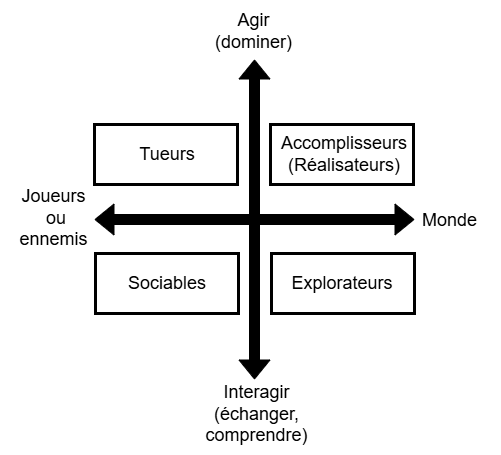

The diagram above was exported from draw.io. Its source (the exported page's mxGraphModel, read from the mxfile embedded in the PNG):
<mxGraphModel dx="787" dy="631" grid="0" gridSize="10" guides="1" tooltips="1" connect="1" arrows="1" fold="1" page="1" pageScale="1" pageWidth="850" pageHeight="1100" math="0" shadow="0">
  <root>
    <mxCell id="0" />
    <mxCell id="1" parent="0" />
    <mxCell id="V2U2ZuL1Sn1gnV3E6pcl-16" parent="1" style="rounded=0;whiteSpace=wrap;html=1;strokeColor=none;fillColor=default;" value="" vertex="1">
      <mxGeometry height="455" width="501" x="66" y="21" as="geometry" />
    </mxCell>
    <mxCell id="V2U2ZuL1Sn1gnV3E6pcl-13" parent="1" style="rounded=0;whiteSpace=wrap;html=1;fillColor=none;strokeWidth=3;" value="" vertex="1">
      <mxGeometry height="60" width="143" x="336" y="145" as="geometry" />
    </mxCell>
    <mxCell id="doObN_MiJGVzLPUCFU8P-2" parent="1" style="rounded=0;whiteSpace=wrap;html=1;fillColor=none;strokeWidth=3;" value="" vertex="1">
      <mxGeometry height="60" width="143" x="160" y="145" as="geometry" />
    </mxCell>
    <mxCell id="doObN_MiJGVzLPUCFU8P-3" parent="1" style="rounded=0;whiteSpace=wrap;html=1;fillColor=none;strokeWidth=3;" value="" vertex="1">
      <mxGeometry height="60" width="143" x="337" y="274" as="geometry" />
    </mxCell>
    <mxCell id="doObN_MiJGVzLPUCFU8P-4" parent="1" style="rounded=0;whiteSpace=wrap;html=1;fillColor=none;strokeWidth=3;" value="" vertex="1">
      <mxGeometry height="60" width="143" x="161" y="274" as="geometry" />
    </mxCell>
    <mxCell id="V2U2ZuL1Sn1gnV3E6pcl-1" parent="1" style="text;html=1;align=center;verticalAlign=middle;whiteSpace=wrap;rounded=0;fontSize=18;" value="Tueurs" vertex="1">
      <mxGeometry height="30" width="60" x="202.5" y="160" as="geometry" />
    </mxCell>
    <mxCell id="V2U2ZuL1Sn1gnV3E6pcl-2" parent="1" style="text;html=1;align=center;verticalAlign=middle;whiteSpace=wrap;rounded=0;fontSize=18;" value="Accomplisseurs&lt;br&gt;(Réalisateurs)" vertex="1">
      <mxGeometry height="30" width="60" x="380" y="160" as="geometry" />
    </mxCell>
    <mxCell id="V2U2ZuL1Sn1gnV3E6pcl-3" parent="1" style="text;html=1;align=center;verticalAlign=middle;whiteSpace=wrap;rounded=0;fontSize=18;" value="Sociables" vertex="1">
      <mxGeometry height="30" width="60" x="202.5" y="289" as="geometry" />
    </mxCell>
    <mxCell id="V2U2ZuL1Sn1gnV3E6pcl-4" parent="1" style="text;html=1;align=center;verticalAlign=middle;whiteSpace=wrap;rounded=0;fontSize=18;" value="Explorateurs" vertex="1">
      <mxGeometry height="30" width="60" x="377.5" y="289" as="geometry" />
    </mxCell>
    <mxCell id="V2U2ZuL1Sn1gnV3E6pcl-5" edge="1" parent="1" style="shape=flexArrow;endArrow=classic;startArrow=classic;html=1;rounded=0;fillColor=#000000;" value="">
      <mxGeometry height="100" relative="1" width="100" as="geometry">
        <mxPoint x="320" y="400" as="sourcePoint" />
        <mxPoint x="320" y="80" as="targetPoint" />
      </mxGeometry>
    </mxCell>
    <mxCell id="V2U2ZuL1Sn1gnV3E6pcl-7" edge="1" parent="1" style="shape=flexArrow;endArrow=classic;startArrow=classic;html=1;rounded=0;fillColor=#000000;" value="">
      <mxGeometry height="100" relative="1" width="100" as="geometry">
        <mxPoint x="160" y="240" as="sourcePoint" />
        <mxPoint x="480" y="240" as="targetPoint" />
      </mxGeometry>
    </mxCell>
    <mxCell id="V2U2ZuL1Sn1gnV3E6pcl-8" parent="1" style="text;html=1;align=center;verticalAlign=middle;whiteSpace=wrap;rounded=0;fontSize=18;" value="Monde" vertex="1">
      <mxGeometry height="31" width="61" x="485" y="225" as="geometry" />
    </mxCell>
    <mxCell id="V2U2ZuL1Sn1gnV3E6pcl-9" parent="1" style="text;html=1;align=center;verticalAlign=middle;whiteSpace=wrap;rounded=0;fontSize=18;" value="Joueurs&lt;div&gt;&amp;nbsp;ou ennemis&lt;/div&gt;" vertex="1">
      <mxGeometry height="31" width="61" x="89" y="223" as="geometry" />
    </mxCell>
    <mxCell id="V2U2ZuL1Sn1gnV3E6pcl-10" parent="1" style="text;html=1;align=center;verticalAlign=middle;whiteSpace=wrap;rounded=0;fontSize=18;" value="Interagir&lt;div&gt;(échanger, comprendre)&lt;/div&gt;" vertex="1">
      <mxGeometry height="31" width="61" x="292" y="419" as="geometry" />
    </mxCell>
    <mxCell id="V2U2ZuL1Sn1gnV3E6pcl-11" parent="1" style="text;html=1;align=center;verticalAlign=middle;whiteSpace=wrap;rounded=0;fontSize=18;" value="Agir (dominer)" vertex="1">
      <mxGeometry height="31" width="61" x="288.5" y="36" as="geometry" />
    </mxCell>
  </root>
</mxGraphModel>